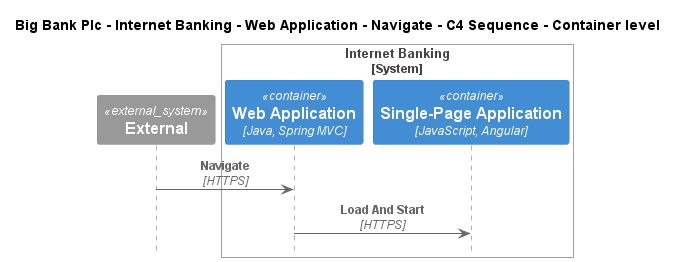

The diagram above was rendered by PlantUML. Its source (embedded in the PNG):
@startuml
!include ..\..\..\..\..\..\..\.c4s\C4_Sequence.puml

title Big Bank Plc - Internet Banking - Web Application - Navigate - C4 Sequence - Container level

System_Ext(C4InterFlow.SoftwareSystems.ExternalSystem, "External", "")

System_Boundary(BigBankPlc.SoftwareSystems.InternetBanking, "Internet Banking")
    Container(BigBankPlc.SoftwareSystems.InternetBanking.Containers.WebApplication, "Web Application", "Java, Spring MVC", "Delivers the static content and the Internet banking SPA")
    Container(BigBankPlc.SoftwareSystems.InternetBanking.Containers.SinglePageApp, "Single-Page Application", "JavaScript, Angular", "Provides all the Internet banking functionality to customers via their web browser")
Boundary_End()

Rel(C4InterFlow.SoftwareSystems.ExternalSystem, BigBankPlc.SoftwareSystems.InternetBanking.Containers.WebApplication, "Navigate", "HTTPS")
Rel(BigBankPlc.SoftwareSystems.InternetBanking.Containers.WebApplication, BigBankPlc.SoftwareSystems.InternetBanking.Containers.SinglePageApp, "Load And Start", "HTTPS")


@enduml